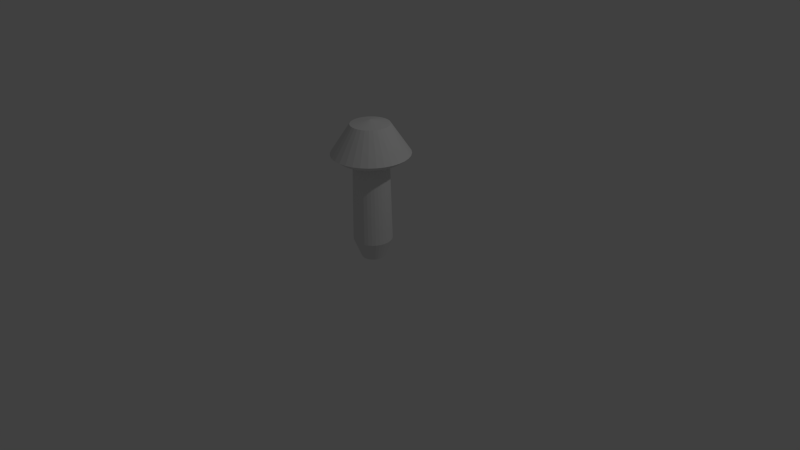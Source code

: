 # Source: tree_asteroid.blend  (saved by Blender 2.72.0; exported with 4.5.12 LTS)
import bpy
from mathutils import Matrix  # noqa: F401  (used for matrix-valued properties, if any)

bpy.ops.wm.read_factory_settings(use_empty=True)
scene = bpy.context.scene
scene.name = 'Scene'

# ---- collections
col_collection_1 = bpy.data.collections.new('Collection 1'); scene.collection.children.link(col_collection_1)

# ---- world
world_world = bpy.data.worlds.new('World'); scene.world = world_world
world_world.color = (0.05088, 0.05088, 0.05088)
world_world.use_sun_shadow = False
world_world.sun_shadow_jitter_overblur = 0.0
world_world.cycles.sampling_method = 'MANUAL'
world_world.cycles.sample_map_resolution = 256

# ---- cameras
cam_camera = bpy.data.cameras.new('Camera')
cam_camera.clip_end = 100.0
cam_camera.lens = 35.0
cam_camera.sensor_width = 32.0
cam_camera.sensor_height = 18.0
cam_camera.ortho_scale = 7.314
cam_camera.dof.focus_distance = 0.0
cam_camera.dof.aperture_fstop = 128.0

# ---- lights
light_lamp = bpy.data.lights.new('Lamp', 'POINT')
light_lamp.transmission_factor = 0.0
light_lamp.cutoff_distance = 30.0
light_lamp.energy = 100.0
light_lamp.shadow_buffer_clip_start = 1.001
light_lamp.shadow_soft_size = 0.1
light_lamp.shadow_maximum_resolution = 0.006
light_lamp.use_absolute_resolution = True
light_lamp.cycles.use_multiple_importance_sampling = False

# ---- meshes
me_cylinder = bpy.data.meshes.new('Cylinder')
me_cylinder.from_pydata([(0.0, 0.15, -0.125), (-7.559e-09, 0.2499, 0.125), (0.02926, 0.1471, -0.125), (0.04875, 0.2451, 0.125), (0.0574, 0.1386, -0.125), (0.09563, 0.2309, 0.125), (0.08334, 0.1247, -0.125), (0.1388, 0.2078, 0.125), (0.1061, 0.1061, -0.125), (0.1767, 0.1767, 0.125), (0.1247, 0.08334, -0.125), (0.2078, 0.1388, 0.125), (0.1386, 0.0574, -0.125), (0.2309, 0.09563, 0.125), (0.1471, 0.02926, -0.125), (0.2451, 0.04875, 0.125), (0.15, 1.132e-08, -0.125), (0.2499, -9.975e-09, 0.125), (0.1471, -0.02926, -0.125), (0.2451, -0.04875, 0.125), (0.1386, -0.0574, -0.125), (0.2309, -0.09563, 0.125), (0.1247, -0.08334, -0.125), (0.2078, -0.1388, 0.125), (0.1061, -0.1061, -0.125), (0.1767, -0.1767, 0.125), (0.08334, -0.1247, -0.125), (0.1388, -0.2078, 0.125), (0.0574, -0.1386, -0.125), (0.09563, -0.2309, 0.125), (0.02926, -0.1471, -0.125), (0.04875, -0.2451, 0.125), (-4.888e-08, -0.15, -0.125), (-8.899e-08, -0.2499, 0.125), (-0.02926, -0.1471, -0.125), (-0.04875, -0.2451, 0.125), (-0.0574, -0.1386, -0.125), (-0.09563, -0.2309, 0.125), (-0.08334, -0.1247, -0.125), (-0.1388, -0.2078, 0.125), (-0.1061, -0.1061, -0.125), (-0.1767, -0.1767, 0.125), (-0.1247, -0.08334, -0.125), (-0.2078, -0.1388, 0.125), (-0.1386, -0.0574, -0.125), (-0.2309, -0.09563, 0.125), (-0.1471, -0.02926, -0.125), (-0.2451, -0.04875, 0.125), (-0.15, 1.448e-07, -0.125), (-0.2499, 2.125e-07, 0.125), (-0.1471, 0.02926, -0.125), (-0.2451, 0.04875, 0.125), (-0.1386, 0.0574, -0.125), (-0.2309, 0.09563, 0.125), (-0.1247, 0.08334, -0.125), (-0.2078, 0.1388, 0.125), (-0.1061, 0.1061, -0.125), (-0.1767, 0.1767, 0.125), (-0.08334, 0.1247, -0.125), (-0.1388, 0.2078, 0.125), (-0.0574, 0.1386, -0.125), (-0.09563, 0.2309, 0.125), (-0.02926, 0.1471, -0.125), (-0.04875, 0.2451, 0.125), (-4.894e-09, 0.2249, 1.4), (0.04388, 0.2206, 1.4), (0.08607, 0.2078, 1.4), (0.125, 0.187, 1.4), (0.159, 0.159, 1.4), (0.187, 0.125, 1.4), (0.2078, 0.08607, 1.4), (0.2206, 0.04388, 1.4), (0.2249, -3.809e-09, 1.4), (0.2206, -0.04388, 1.4), (0.2078, -0.08607, 1.4), (0.187, -0.125, 1.4), (0.159, -0.159, 1.4), (0.125, -0.187, 1.4), (0.08607, -0.2078, 1.4), (0.04388, -0.2206, 1.4), (-7.818e-08, -0.2249, 1.4), (-0.04388, -0.2206, 1.4), (-0.08607, -0.2078, 1.4), (-0.125, -0.187, 1.4), (-0.159, -0.159, 1.4), (-0.187, -0.125, 1.4), (-0.2078, -0.08607, 1.4), (-0.2206, -0.04388, 1.4), (-0.2249, 1.964e-07, 1.4), (-0.2206, 0.04388, 1.4), (-0.2078, 0.08607, 1.4), (-0.187, 0.125, 1.4), (-0.159, 0.159, 1.4), (-0.125, 0.187, 1.4), (-0.08607, 0.2078, 1.4), (-0.04388, 0.2206, 1.4), (-2.851e-08, 0.4003, 1.2), (0.0781, 0.3926, 1.2), (0.1532, 0.3699, 1.2), (0.2224, 0.3329, 1.2), (0.2831, 0.2831, 1.2), (0.3329, 0.2224, 1.2), (0.3699, 0.1532, 1.2), (0.3926, 0.0781, 1.2), (0.4003, -4.528e-08, 1.2), (0.3926, -0.0781, 1.2), (0.3699, -0.1532, 1.2), (0.3329, -0.2224, 1.2), (0.2831, -0.2831, 1.2), (0.2224, -0.3329, 1.2), (0.1532, -0.3699, 1.2), (0.0781, -0.3926, 1.2), (-1.59e-07, -0.4003, 1.2), (-0.0781, -0.3926, 1.2), (-0.1532, -0.3699, 1.2), (-0.2224, -0.3329, 1.2), (-0.2831, -0.2831, 1.2), (-0.3329, -0.2224, 1.2), (-0.3699, -0.1532, 1.2), (-0.3926, -0.0781, 1.2), (-0.4003, 3.111e-07, 1.2), (-0.3926, 0.0781, 1.2), (-0.3699, 0.1532, 1.2), (-0.3329, 0.2224, 1.2), (-0.2831, 0.2831, 1.2), (-0.2224, 0.3329, 1.2), (-0.1532, 0.3699, 1.2), (-0.0781, 0.3926, 1.2), (-3.779e-08, 0.5004, 1.273), (0.09763, 0.4908, 1.273), (0.1915, 0.4623, 1.273), (0.278, 0.4161, 1.273), (0.3539, 0.3539, 1.273), (0.4161, 0.278, 1.273), (0.4623, 0.1915, 1.273), (0.4908, 0.09763, 1.273), (0.5004, -7.22e-08, 1.273), (0.4908, -0.09763, 1.273), (0.4623, -0.1915, 1.273), (0.4161, -0.278, 1.273), (0.3539, -0.3539, 1.273), (0.278, -0.4161, 1.273), (0.1915, -0.4623, 1.273), (0.09763, -0.4908, 1.273), (-2.008e-07, -0.5004, 1.273), (-0.09763, -0.4908, 1.273), (-0.1915, -0.4623, 1.273), (-0.278, -0.4161, 1.273), (-0.3539, -0.3539, 1.273), (-0.4161, -0.278, 1.273), (-0.4623, -0.1915, 1.273), (-0.4908, -0.09763, 1.273), (-0.5004, 3.732e-07, 1.273), (-0.4908, 0.09763, 1.273), (-0.4623, 0.1915, 1.273), (-0.4161, 0.278, 1.273), (-0.3539, 0.3539, 1.273), (-0.278, 0.4161, 1.273), (-0.1915, 0.4623, 1.273), (-0.09763, 0.4908, 1.273), (-2.367e-08, 0.2502, 1.65), (0.04881, 0.2454, 1.65), (0.09575, 0.2312, 1.65), (0.139, 0.208, 1.65), (0.1769, 0.1769, 1.65), (0.208, 0.139, 1.65), (0.2312, 0.09575, 1.65), (0.2454, 0.04881, 1.65), (0.2502, -3.504e-09, 1.65), (0.2454, -0.04881, 1.65), (0.2312, -0.09575, 1.65), (0.208, -0.139, 1.65), (0.1769, -0.1769, 1.65), (0.139, -0.208, 1.65), (0.09575, -0.2312, 1.65), (0.04881, -0.2454, 1.65), (-1.052e-07, -0.2502, 1.65), (-0.04881, -0.2454, 1.65), (-0.09575, -0.2312, 1.65), (-0.139, -0.208, 1.65), (-0.1769, -0.1769, 1.65), (-0.208, -0.139, 1.65), (-0.2312, -0.09575, 1.65), (-0.2454, -0.04881, 1.65), (-0.2502, 2.192e-07, 1.65), (-0.2454, 0.04881, 1.65), (-0.2312, 0.09575, 1.65), (-0.208, 0.139, 1.65), (-0.1769, 0.1769, 1.65), (-0.139, 0.208, 1.65), (-0.09575, 0.2312, 1.65), (-0.04881, 0.2454, 1.65), (0.0, 0.0, 1.7)], [], [(0, 1, 3, 2), (2, 3, 5, 4), (4, 5, 7, 6), (6, 7, 9, 8), (8, 9, 11, 10), (10, 11, 13, 12), (12, 13, 15, 14), (14, 15, 17, 16), (16, 17, 19, 18), (18, 19, 21, 20), (20, 21, 23, 22), (22, 23, 25, 24), (24, 25, 27, 26), (26, 27, 29, 28), (28, 29, 31, 30), (30, 31, 33, 32), (32, 33, 35, 34), (34, 35, 37, 36), (36, 37, 39, 38), (38, 39, 41, 40), (40, 41, 43, 42), (42, 43, 45, 44), (44, 45, 47, 46), (46, 47, 49, 48), (48, 49, 51, 50), (50, 51, 53, 52), (52, 53, 55, 54), (54, 55, 57, 56), (56, 57, 59, 58), (58, 59, 61, 60), (62, 63, 1, 0), (60, 61, 63, 62), (55, 53, 90, 91), (11, 9, 68, 69), (33, 31, 79, 80), (61, 59, 93, 94), (39, 37, 82, 83), (3, 1, 64, 65), (17, 15, 71, 72), (45, 43, 85, 86), (23, 21, 74, 75), (51, 49, 88, 89), (7, 5, 66, 67), (29, 27, 77, 78), (57, 55, 91, 92), (35, 33, 80, 81), (13, 11, 69, 70), (63, 61, 94, 95), (41, 39, 83, 84), (19, 17, 72, 73), (47, 45, 86, 87), (25, 23, 75, 76), (53, 51, 89, 90), (9, 7, 67, 68), (31, 29, 78, 79), (59, 57, 92, 93), (37, 35, 81, 82), (15, 13, 70, 71), (1, 63, 95, 64), (43, 41, 84, 85), (21, 19, 73, 74), (49, 47, 87, 88), (5, 3, 65, 66), (27, 25, 76, 77), (93, 92, 124, 125), (82, 81, 113, 114), (71, 70, 102, 103), (91, 90, 122, 123), (69, 68, 100, 101), (80, 79, 111, 112), (89, 88, 120, 121), (67, 66, 98, 99), (78, 77, 109, 110), (87, 86, 118, 119), (65, 64, 96, 97), (76, 75, 107, 108), (64, 95, 127, 96), (85, 84, 116, 117), (74, 73, 105, 106), (94, 93, 125, 126), (83, 82, 114, 115), (72, 71, 103, 104), (92, 91, 123, 124), (81, 80, 112, 113), (70, 69, 101, 102), (90, 89, 121, 122), (68, 67, 99, 100), (79, 78, 110, 111), (88, 87, 119, 120), (66, 65, 97, 98), (77, 76, 108, 109), (86, 85, 117, 118), (75, 74, 106, 107), (95, 94, 126, 127), (84, 83, 115, 116), (73, 72, 104, 105), (127, 126, 158, 159), (116, 115, 147, 148), (105, 104, 136, 137), (125, 124, 156, 157), (114, 113, 145, 146), (103, 102, 134, 135), (123, 122, 154, 155), (101, 100, 132, 133), (112, 111, 143, 144), (121, 120, 152, 153), (99, 98, 130, 131), (110, 109, 141, 142), (119, 118, 150, 151), (97, 96, 128, 129), (108, 107, 139, 140), (96, 127, 159, 128), (117, 116, 148, 149), (106, 105, 137, 138), (126, 125, 157, 158), (115, 114, 146, 147), (104, 103, 135, 136), (124, 123, 155, 156), (113, 112, 144, 145), (102, 101, 133, 134), (122, 121, 153, 154), (100, 99, 131, 132), (111, 110, 142, 143), (120, 119, 151, 152), (98, 97, 129, 130), (109, 108, 140, 141), (118, 117, 149, 150), (107, 106, 138, 139), (150, 149, 181, 182), (139, 138, 170, 171), (159, 158, 190, 191), (148, 147, 179, 180), (137, 136, 168, 169), (157, 156, 188, 189), (146, 145, 177, 178), (135, 134, 166, 167), (155, 154, 186, 187), (133, 132, 164, 165), (144, 143, 175, 176), (153, 152, 184, 185), (131, 130, 162, 163), (142, 141, 173, 174), (151, 150, 182, 183), (129, 128, 160, 161), (140, 139, 171, 172), (128, 159, 191, 160), (149, 148, 180, 181), (138, 137, 169, 170), (158, 157, 189, 190), (147, 146, 178, 179), (136, 135, 167, 168), (156, 155, 187, 188), (145, 144, 176, 177), (134, 133, 165, 166), (154, 153, 185, 186), (132, 131, 163, 164), (143, 142, 174, 175), (152, 151, 183, 184), (130, 129, 161, 162), (141, 140, 172, 173), (165, 164, 192), (165, 192, 166), (166, 192, 167), (167, 192, 168), (168, 192, 169), (169, 192, 170), (170, 192, 171), (171, 192, 172), (172, 192, 173), (173, 192, 174), (174, 192, 175), (175, 192, 176), (176, 192, 177), (177, 192, 178), (178, 192, 179), (179, 192, 180), (180, 192, 181), (181, 192, 182), (182, 192, 183), (183, 192, 184), (184, 192, 185), (185, 192, 186), (186, 192, 187), (187, 192, 188), (188, 192, 189), (189, 192, 190), (190, 192, 191), (191, 192, 160), (160, 192, 161), (161, 192, 162), (162, 192, 163), (163, 192, 164)])
_uv = me_cylinder.uv_layers.new(name='UVMap')
_uv.uv.foreach_set('vector', [0.2327, 0.0275, 0.2269, 0.1473, 0.2072, 0.1461, 0.2185, 0.02638, 0.2185, 0.02638, 0.2072, 0.1461, 0.1875, 0.1444, 0.2044, 0.02467, 0.2044, 0.02467, 0.1875, 0.1444, 0.1676, 0.1422, 0.1903, 0.02233, 0.1903, 0.02233, 0.1676, 0.1422, 0.1475, 0.1394, 0.1763, 0.01935, 0.1763, 0.01935, 0.1475, 0.1394, 0.1271, 0.136, 0.1624, 0.0157, 0.1624, 0.0157, 0.1271, 0.136, 0.1063, 0.132, 0.1486, 0.01132, 0.1486, 0.01132, 0.1063, 0.132, 0.08488, 0.1272, 0.135, 0.006154, 0.135, 0.006154, 0.08488, 0.1272, 0.06259, 0.1215, 0.1216, 0.0001253, 0.7385, 0.0123, 0.7857, 0.1362, 0.7632, 0.14, 0.7248, 0.01695, 0.7248, 0.01695, 0.7632, 0.14, 0.7414, 0.1429, 0.7108, 0.02071, 0.7108, 0.02071, 0.7414, 0.1429, 0.7202, 0.1451, 0.6967, 0.02362, 0.6967, 0.02362, 0.7202, 0.1451, 0.6996, 0.1467, 0.6825, 0.02575, 0.6825, 0.02575, 0.6996, 0.1467, 0.6793, 0.1477, 0.6683, 0.02716, 0.6683, 0.02716, 0.6793, 0.1477, 0.6593, 0.1481, 0.6541, 0.0279, 0.6541, 0.0279, 0.6593, 0.1481, 0.6395, 0.1479, 0.6398, 0.02801, 0.6398, 0.02801, 0.6395, 0.1479, 0.6198, 0.1473, 0.6256, 0.0275, 0.6256, 0.0275, 0.6198, 0.1473, 0.6002, 0.1461, 0.6114, 0.02638, 0.6114, 0.02638, 0.6002, 0.1461, 0.5804, 0.1444, 0.5973, 0.02467, 0.5973, 0.02467, 0.5804, 0.1444, 0.5606, 0.1422, 0.5832, 0.02233, 0.5832, 0.02233, 0.5606, 0.1422, 0.5405, 0.1394, 0.5692, 0.01935, 0.5692, 0.01935, 0.5405, 0.1394, 0.52, 0.136, 0.5553, 0.0157, 0.5553, 0.0157, 0.52, 0.136, 0.4992, 0.132, 0.5415, 0.01132, 0.5415, 0.01132, 0.4992, 0.132, 0.4778, 0.1272, 0.5279, 0.006154, 0.5279, 0.006154, 0.4778, 0.1272, 0.4555, 0.1215, 0.5145, 0.0001253, 0.3456, 0.0123, 0.3928, 0.1362, 0.3703, 0.14, 0.3319, 0.01695, 0.3319, 0.01695, 0.3703, 0.14, 0.3485, 0.1429, 0.3179, 0.02071, 0.3179, 0.02071, 0.3485, 0.1429, 0.3273, 0.1451, 0.3038, 0.02362, 0.3038, 0.02362, 0.3273, 0.1451, 0.3066, 0.1467, 0.2896, 0.02575, 0.2896, 0.02575, 0.3066, 0.1467, 0.2864, 0.1477, 0.2754, 0.02716, 0.2754, 0.02716, 0.2864, 0.1477, 0.2664, 0.1481, 0.2612, 0.0279, 0.2469, 0.02801, 0.2466, 0.1479, 0.2269, 0.1473, 0.2327, 0.0275, 0.2612, 0.0279, 0.2664, 0.1481, 0.2466, 0.1479, 0.2469, 0.02801, 0.3273, 0.1451, 0.3485, 0.1429, 0.3226, 0.7083, 0.3021, 0.7082, 0.1271, 0.136, 0.1475, 0.1394, 0.1211, 0.7004, 0.1012, 0.6991, 0.6198, 0.1473, 0.6395, 0.1479, 0.6138, 0.705, 0.5937, 0.7041, 0.2664, 0.1481, 0.2864, 0.1477, 0.2613, 0.7069, 0.241, 0.706, 0.5606, 0.1422, 0.5804, 0.1444, 0.5538, 0.7023, 0.5339, 0.7014, 0.2072, 0.1461, 0.2269, 0.1473, 0.2008, 0.7041, 0.1808, 0.7032, 0.06259, 0.1215, 0.08488, 0.1272, 0.06167, 0.695, 0.04208, 0.6917, 0.4992, 0.132, 0.52, 0.136, 0.4941, 0.6991, 0.4743, 0.6974, 0.7202, 0.1451, 0.7414, 0.1429, 0.7155, 0.7083, 0.695, 0.7082, 0.3703, 0.14, 0.3928, 0.1362, 0.3633, 0.7064, 0.343, 0.7078, 0.1676, 0.1422, 0.1875, 0.1444, 0.1609, 0.7023, 0.1409, 0.7014, 0.6593, 0.1481, 0.6793, 0.1477, 0.6542, 0.7069, 0.634, 0.706, 0.3066, 0.1467, 0.3273, 0.1451, 0.3021, 0.7082, 0.2816, 0.7077, 0.6002, 0.1461, 0.6198, 0.1473, 0.5937, 0.7041, 0.5737, 0.7032, 0.1063, 0.132, 0.1271, 0.136, 0.1012, 0.6991, 0.0814, 0.6974, 0.2466, 0.1479, 0.2664, 0.1481, 0.241, 0.706, 0.2209, 0.705, 0.5405, 0.1394, 0.5606, 0.1422, 0.5339, 0.7014, 0.514, 0.7004, 0.7632, 0.14, 0.7857, 0.1362, 0.7563, 0.7064, 0.736, 0.7078, 0.4778, 0.1272, 0.4992, 0.132, 0.4743, 0.6974, 0.4546, 0.695, 0.6996, 0.1467, 0.7202, 0.1451, 0.695, 0.7082, 0.6746, 0.7077, 0.3485, 0.1429, 0.3703, 0.14, 0.343, 0.7078, 0.3226, 0.7083, 0.1475, 0.1394, 0.1676, 0.1422, 0.1409, 0.7014, 0.1211, 0.7004, 0.6395, 0.1479, 0.6593, 0.1481, 0.634, 0.706, 0.6138, 0.705, 0.2864, 0.1477, 0.3066, 0.1467, 0.2816, 0.7077, 0.2613, 0.7069, 0.5804, 0.1444, 0.6002, 0.1461, 0.5737, 0.7032, 0.5538, 0.7023, 0.08488, 0.1272, 0.1063, 0.132, 0.0814, 0.6974, 0.06167, 0.695, 0.2269, 0.1473, 0.2466, 0.1479, 0.2209, 0.705, 0.2008, 0.7041, 0.52, 0.136, 0.5405, 0.1394, 0.514, 0.7004, 0.4941, 0.6991, 0.7414, 0.1429, 0.7632, 0.14, 0.736, 0.7078, 0.7155, 0.7083, 0.4555, 0.1215, 0.4778, 0.1272, 0.4546, 0.695, 0.435, 0.6917, 0.1875, 0.1444, 0.2072, 0.1461, 0.1808, 0.7032, 0.1609, 0.7023, 0.6793, 0.1477, 0.6996, 0.1467, 0.6746, 0.7077, 0.6542, 0.7069, 0.2613, 0.7069, 0.2816, 0.7077, 0.2762, 0.8169, 0.2539, 0.8134, 0.5538, 0.7023, 0.5737, 0.7032, 0.565, 0.8047, 0.5446, 0.8038, 0.06167, 0.695, 0.0814, 0.6974, 0.0611, 0.8029, 0.03357, 0.8018, 0.3021, 0.7082, 0.3226, 0.7083, 0.3265, 0.825, 0.3001, 0.8208, 0.1012, 0.6991, 0.1211, 0.7004, 0.1091, 0.8031, 0.08604, 0.8031, 0.5937, 0.7041, 0.6138, 0.705, 0.6052, 0.808, 0.5851, 0.8061, 0.343, 0.7078, 0.3633, 0.7064, 0.3928, 0.8315, 0.3566, 0.8289, 0.1409, 0.7014, 0.1609, 0.7023, 0.1517, 0.8038, 0.1308, 0.8033, 0.634, 0.706, 0.6542, 0.7069, 0.6469, 0.8134, 0.6257, 0.8104, 0.4546, 0.695, 0.4743, 0.6974, 0.454, 0.8029, 0.4265, 0.8018, 0.1808, 0.7032, 0.2008, 0.7041, 0.1921, 0.8061, 0.172, 0.8047, 0.6746, 0.7077, 0.695, 0.7082, 0.693, 0.8208, 0.6691, 0.8169, 0.2008, 0.7041, 0.2209, 0.705, 0.2123, 0.808, 0.1921, 0.8061, 0.4941, 0.6991, 0.514, 0.7004, 0.502, 0.8031, 0.479, 0.8031, 0.7155, 0.7083, 0.736, 0.7078, 0.7495, 0.8289, 0.7194, 0.825, 0.241, 0.706, 0.2613, 0.7069, 0.2539, 0.8134, 0.2328, 0.8104, 0.5339, 0.7014, 0.5538, 0.7023, 0.5446, 0.8038, 0.5238, 0.8033, 0.04208, 0.6917, 0.06167, 0.695, 0.03357, 0.8018, 0.0031, 0.7984, 0.2816, 0.7077, 0.3021, 0.7082, 0.3001, 0.8208, 0.2762, 0.8169, 0.5737, 0.7032, 0.5937, 0.7041, 0.5851, 0.8061, 0.565, 0.8047, 0.0814, 0.6974, 0.1012, 0.6991, 0.08604, 0.8031, 0.0611, 0.8029, 0.3226, 0.7083, 0.343, 0.7078, 0.3566, 0.8289, 0.3265, 0.825, 0.1211, 0.7004, 0.1409, 0.7014, 0.1308, 0.8033, 0.1091, 0.8031, 0.6138, 0.705, 0.634, 0.706, 0.6257, 0.8104, 0.6052, 0.808, 0.435, 0.6917, 0.4546, 0.695, 0.4265, 0.8018, 0.396, 0.7984, 0.1609, 0.7023, 0.1808, 0.7032, 0.172, 0.8047, 0.1517, 0.8038, 0.6542, 0.7069, 0.6746, 0.7077, 0.6691, 0.8169, 0.6469, 0.8134, 0.4743, 0.6974, 0.4941, 0.6991, 0.479, 0.8031, 0.454, 0.8029, 0.695, 0.7082, 0.7155, 0.7083, 0.7194, 0.825, 0.693, 0.8208, 0.2209, 0.705, 0.241, 0.706, 0.2328, 0.8104, 0.2123, 0.808, 0.514, 0.7004, 0.5339, 0.7014, 0.5238, 0.8033, 0.502, 0.8031, 0.736, 0.7078, 0.7563, 0.7064, 0.7857, 0.8315, 0.7495, 0.8289, 0.2123, 0.808, 0.2328, 0.8104, 0.2283, 0.8392, 0.2089, 0.836, 0.502, 0.8031, 0.5238, 0.8033, 0.5241, 0.8327, 0.5032, 0.8341, 0.7495, 0.8289, 0.7857, 0.8315, 0.7729, 0.8919, 0.7386, 0.8763, 0.2539, 0.8134, 0.2762, 0.8169, 0.2694, 0.8488, 0.2484, 0.8434, 0.5446, 0.8038, 0.565, 0.8047, 0.5635, 0.8326, 0.5441, 0.8322, 0.03357, 0.8018, 0.0611, 0.8029, 0.063, 0.8399, 0.0346, 0.8446, 0.3001, 0.8208, 0.3265, 0.825, 0.317, 0.8647, 0.292, 0.8558, 0.08604, 0.8031, 0.1091, 0.8031, 0.1102, 0.8341, 0.08777, 0.8365, 0.5851, 0.8061, 0.6052, 0.808, 0.6018, 0.836, 0.5827, 0.8339, 0.3566, 0.8289, 0.3928, 0.8315, 0.38, 0.8919, 0.3457, 0.8763, 0.1308, 0.8033, 0.1517, 0.8038, 0.1512, 0.8322, 0.1312, 0.8327, 0.6257, 0.8104, 0.6469, 0.8134, 0.6413, 0.8434, 0.6212, 0.8392, 0.4265, 0.8018, 0.454, 0.8029, 0.4559, 0.8399, 0.4275, 0.8446, 0.172, 0.8047, 0.1921, 0.8061, 0.1897, 0.8339, 0.1706, 0.8326, 0.6691, 0.8169, 0.693, 0.8208, 0.685, 0.8558, 0.6623, 0.8488, 0.1921, 0.8061, 0.2123, 0.808, 0.2089, 0.836, 0.1897, 0.8339, 0.479, 0.8031, 0.502, 0.8031, 0.5032, 0.8341, 0.4807, 0.8365, 0.7194, 0.825, 0.7495, 0.8289, 0.7386, 0.8763, 0.71, 0.8647, 0.2328, 0.8104, 0.2539, 0.8134, 0.2484, 0.8434, 0.2283, 0.8392, 0.5238, 0.8033, 0.5446, 0.8038, 0.5441, 0.8322, 0.5241, 0.8327, 0.0031, 0.7984, 0.03357, 0.8018, 0.0346, 0.8446, 0.0001253, 0.8509, 0.2762, 0.8169, 0.3001, 0.8208, 0.292, 0.8558, 0.2694, 0.8488, 0.565, 0.8047, 0.5851, 0.8061, 0.5827, 0.8339, 0.5635, 0.8326, 0.0611, 0.8029, 0.08604, 0.8031, 0.08777, 0.8365, 0.063, 0.8399, 0.3265, 0.825, 0.3566, 0.8289, 0.3457, 0.8763, 0.317, 0.8647, 0.1091, 0.8031, 0.1308, 0.8033, 0.1312, 0.8327, 0.1102, 0.8341, 0.6052, 0.808, 0.6257, 0.8104, 0.6212, 0.8392, 0.6018, 0.836, 0.396, 0.7984, 0.4265, 0.8018, 0.4275, 0.8446, 0.393, 0.8509, 0.1517, 0.8038, 0.172, 0.8047, 0.1706, 0.8326, 0.1512, 0.8322, 0.6469, 0.8134, 0.6691, 0.8169, 0.6623, 0.8488, 0.6413, 0.8434, 0.454, 0.8029, 0.479, 0.8031, 0.4807, 0.8365, 0.4559, 0.8399, 0.693, 0.8208, 0.7194, 0.825, 0.71, 0.8647, 0.685, 0.8558, 0.4559, 0.8399, 0.4807, 0.8365, 0.5179, 0.9416, 0.5066, 0.9492, 0.685, 0.8558, 0.71, 0.8647, 0.6366, 0.9621, 0.627, 0.9522, 0.2089, 0.836, 0.2283, 0.8392, 0.203, 0.9337, 0.1922, 0.9306, 0.5032, 0.8341, 0.5241, 0.8327, 0.5406, 0.9319, 0.5293, 0.9359, 0.7386, 0.8763, 0.7729, 0.8919, 0.6529, 0.9889, 0.6454, 0.9743, 0.2484, 0.8434, 0.2694, 0.8488, 0.2241, 0.9444, 0.2137, 0.9383, 0.5441, 0.8322, 0.5635, 0.8326, 0.5631, 0.9285, 0.5519, 0.9295, 0.0346, 0.8446, 0.063, 0.8399, 0.1137, 0.9492, 0.1026, 0.9592, 0.292, 0.8558, 0.317, 0.8647, 0.2437, 0.9621, 0.2341, 0.9522, 0.08777, 0.8365, 0.1102, 0.8341, 0.1364, 0.9359, 0.125, 0.9416, 0.5827, 0.8339, 0.6018, 0.836, 0.5851, 0.9306, 0.5742, 0.9289, 0.3457, 0.8763, 0.38, 0.8919, 0.26, 0.9889, 0.2525, 0.9743, 0.1312, 0.8327, 0.1512, 0.8322, 0.159, 0.9295, 0.1477, 0.9319, 0.6212, 0.8392, 0.6413, 0.8434, 0.6066, 0.9383, 0.596, 0.9337, 0.4275, 0.8446, 0.4559, 0.8399, 0.5066, 0.9492, 0.4955, 0.9592, 0.1706, 0.8326, 0.1897, 0.8339, 0.1813, 0.9289, 0.1702, 0.9285, 0.6623, 0.8488, 0.685, 0.8558, 0.627, 0.9522, 0.617, 0.9444, 0.1897, 0.8339, 0.2089, 0.836, 0.1922, 0.9306, 0.1813, 0.9289, 0.4807, 0.8365, 0.5032, 0.8341, 0.5293, 0.9359, 0.5179, 0.9416, 0.71, 0.8647, 0.7386, 0.8763, 0.6454, 0.9743, 0.6366, 0.9621, 0.2283, 0.8392, 0.2484, 0.8434, 0.2137, 0.9383, 0.203, 0.9337, 0.5241, 0.8327, 0.5441, 0.8322, 0.5519, 0.9295, 0.5406, 0.9319, 0.0001253, 0.8509, 0.0346, 0.8446, 0.1026, 0.9592, 0.09181, 0.972, 0.2694, 0.8488, 0.292, 0.8558, 0.2341, 0.9522, 0.2241, 0.9444, 0.5635, 0.8326, 0.5827, 0.8339, 0.5742, 0.9289, 0.5631, 0.9285, 0.063, 0.8399, 0.08777, 0.8365, 0.125, 0.9416, 0.1137, 0.9492, 0.317, 0.8647, 0.3457, 0.8763, 0.2525, 0.9743, 0.2437, 0.9621, 0.1102, 0.8341, 0.1312, 0.8327, 0.1477, 0.9319, 0.1364, 0.9359, 0.6018, 0.836, 0.6212, 0.8392, 0.596, 0.9337, 0.5851, 0.9306, 0.393, 0.8509, 0.4275, 0.8446, 0.4955, 0.9592, 0.4847, 0.972, 0.1512, 0.8322, 0.1706, 0.8326, 0.1702, 0.9285, 0.159, 0.9295, 0.6413, 0.8434, 0.6623, 0.8488, 0.617, 0.9444, 0.6066, 0.9383, 0.125, 0.9416, 0.1364, 0.9359, 0.1742, 0.9999, 0.125, 0.9416, 0.1742, 0.9999, 0.1137, 0.9492, 0.1137, 0.9492, 0.1742, 0.9999, 0.1026, 0.9592, 0.1026, 0.9592, 0.1742, 0.9999, 0.09181, 0.972, 0.6529, 0.9889, 0.5672, 0.9999, 0.6454, 0.9743, 0.6454, 0.9743, 0.5672, 0.9999, 0.6366, 0.9621, 0.6366, 0.9621, 0.5672, 0.9999, 0.627, 0.9522, 0.627, 0.9522, 0.5672, 0.9999, 0.617, 0.9444, 0.617, 0.9444, 0.5672, 0.9999, 0.6066, 0.9383, 0.6066, 0.9383, 0.5672, 0.9999, 0.596, 0.9337, 0.596, 0.9337, 0.5672, 0.9999, 0.5851, 0.9306, 0.5851, 0.9306, 0.5672, 0.9999, 0.5742, 0.9289, 0.5742, 0.9289, 0.5672, 0.9999, 0.5631, 0.9285, 0.5631, 0.9285, 0.5672, 0.9999, 0.5519, 0.9295, 0.5519, 0.9295, 0.5672, 0.9999, 0.5406, 0.9319, 0.5406, 0.9319, 0.5672, 0.9999, 0.5293, 0.9359, 0.5293, 0.9359, 0.5672, 0.9999, 0.5179, 0.9416, 0.5179, 0.9416, 0.5672, 0.9999, 0.5066, 0.9492, 0.5066, 0.9492, 0.5672, 0.9999, 0.4955, 0.9592, 0.4955, 0.9592, 0.5672, 0.9999, 0.4847, 0.972, 0.26, 0.9889, 0.1742, 0.9999, 0.2525, 0.9743, 0.2525, 0.9743, 0.1742, 0.9999, 0.2437, 0.9621, 0.2437, 0.9621, 0.1742, 0.9999, 0.2341, 0.9522, 0.2341, 0.9522, 0.1742, 0.9999, 0.2241, 0.9444, 0.2241, 0.9444, 0.1742, 0.9999, 0.2137, 0.9383, 0.2137, 0.9383, 0.1742, 0.9999, 0.203, 0.9337, 0.203, 0.9337, 0.1742, 0.9999, 0.1922, 0.9306, 0.1922, 0.9306, 0.1742, 0.9999, 0.1813, 0.9289, 0.1813, 0.9289, 0.1742, 0.9999, 0.1702, 0.9285, 0.1702, 0.9285, 0.1742, 0.9999, 0.159, 0.9295, 0.159, 0.9295, 0.1742, 0.9999, 0.1477, 0.9319, 0.1477, 0.9319, 0.1742, 0.9999, 0.1364, 0.9359])
me_cylinder.use_remesh_preserve_volume = False
me_cylinder.use_remesh_preserve_attributes = False
me_cylinder.use_mirror_vertex_groups = False
me_cylinder.update()

# ---- objects
ob_cylinder = bpy.data.objects.new('Cylinder', me_cylinder)
ob_lamp = bpy.data.objects.new('Lamp', light_lamp)
ob_camera = bpy.data.objects.new('Camera', cam_camera)

# ---- transforms, parenting, visibility, modifiers, constraints
ob_cylinder.location = (0.0, 0.0, 0.125)
ob_cylinder.lineart.crease_threshold = 0.0
ob_lamp.location = (4.076, 1.005, 5.904)
ob_lamp.rotation_euler = (0.6503, 0.05522, 1.866)
ob_lamp.lock_rotations_4d = False
ob_lamp.empty_display_type = 'ARROWS'
ob_lamp.color = (0.0, 0.0, 0.0, 0.0)
ob_lamp.lineart.crease_threshold = 0.0
ob_camera.location = (7.481, -6.508, 5.344)
ob_camera.rotation_euler = (1.109, 0.01082, 0.8149)
ob_camera.lock_rotations_4d = False
ob_camera.empty_display_type = 'ARROWS'
ob_camera.color = (0.0, 0.0, 0.0, 0.0)
ob_camera.display_type = 'WIRE'
ob_camera.lineart.crease_threshold = 0.0

# ---- collection membership
col_collection_1.objects.link(ob_cylinder)
col_collection_1.objects.link(ob_lamp)
col_collection_1.objects.link(ob_camera)

# ---- scene / render settings (as saved in the file)
scene.camera = ob_camera
scene.frame_start = 1; scene.frame_end = 250; scene.frame_set(1)
scene.render.engine = 'BLENDER_EEVEE_NEXT'
scene.render.resolution_percentage = 50
scene.render.dither_intensity = 0.0
scene.cycles.use_denoising = False
scene.cycles.samples = 10
scene.cycles.sampling_pattern = 'TABULATED_SOBOL'
scene.cycles.light_sampling_threshold = 0.0
scene.cycles.use_adaptive_sampling = False
scene.cycles.use_light_tree = False
scene.cycles.blur_glossy = 0.0
scene.cycles.pixel_filter_type = 'GAUSSIAN'
scene.cycles.sample_clamp_indirect = 0.0
scene.view_settings.view_transform = 'Standard'
bpy.context.view_layer.update()
